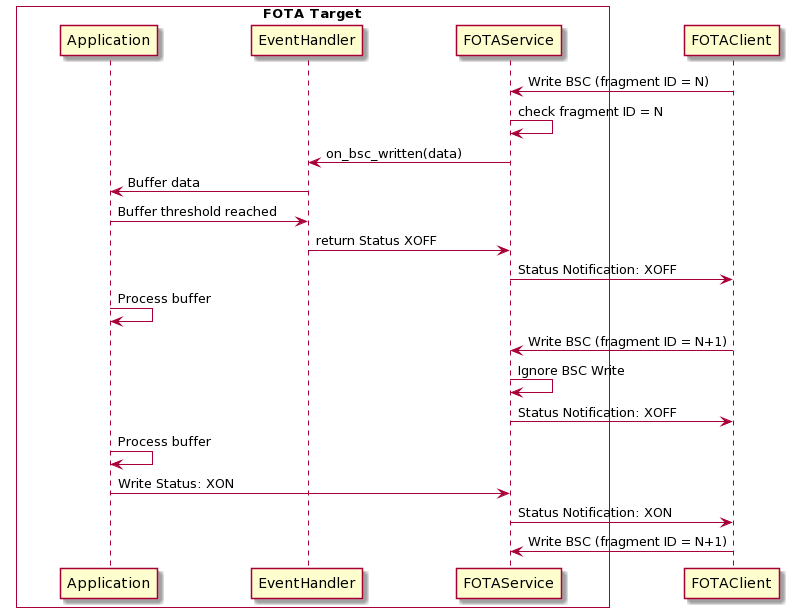

The diagram above was rendered by PlantUML. Its source (embedded in the PNG):
@startuml
skinparam ParticipantPadding 40
skinparam BoxPadding 10

box "FOTA Target" #White
participant Application as app
participant EventHandler as eh
participant FOTAService as fotasvc
end box
participant FOTAClient as fotaclient

fotaclient -> fotasvc : Write BSC (fragment ID = N)
fotasvc -> fotasvc: check fragment ID = N
fotasvc -> eh: on_bsc_written(data)
eh -> app : Buffer data
app -> eh: Buffer threshold reached
eh -> fotasvc: return Status XOFF
fotasvc -> fotaclient : Status Notification: XOFF
app -> app : Process buffer
fotaclient -> fotasvc: Write BSC (fragment ID = N+1)
fotasvc -> fotasvc : Ignore BSC Write
fotasvc -> fotaclient: Status Notification: XOFF
app -> app : Process buffer
app -> fotasvc : Write Status: XON
fotasvc -> fotaclient: Status Notification: XON
fotaclient -> fotasvc: Write BSC (fragment ID = N+1)
@enduml